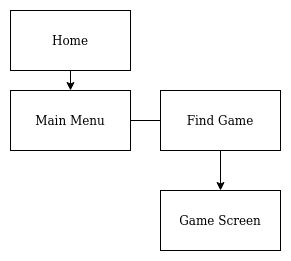

The diagram above was exported from draw.io. Its source (the exported page's mxGraphModel, read from the mxfile embedded in the PNG):
<mxGraphModel dx="369" dy="359" grid="1" gridSize="10" guides="1" tooltips="1" connect="1" arrows="1" fold="1" page="1" pageScale="1" pageWidth="850" pageHeight="1100" math="0" shadow="0">
  <root>
    <mxCell id="0" />
    <mxCell id="1" parent="0" />
    <mxCell id="T4Nz5wk-85yaYUUfOSC6-1" value="Home" style="rounded=0;whiteSpace=wrap;html=1;" parent="1" vertex="1">
      <mxGeometry x="180" y="180" width="120" height="60" as="geometry" />
    </mxCell>
    <mxCell id="T4Nz5wk-85yaYUUfOSC6-2" value="Game Screen" style="rounded=0;whiteSpace=wrap;html=1;" parent="1" vertex="1">
      <mxGeometry x="330" y="360" width="120" height="60" as="geometry" />
    </mxCell>
    <mxCell id="T4Nz5wk-85yaYUUfOSC6-5" value="Main Menu" style="rounded=0;whiteSpace=wrap;html=1;" parent="1" vertex="1">
      <mxGeometry x="180" y="260" width="120" height="60" as="geometry" />
    </mxCell>
    <mxCell id="T4Nz5wk-85yaYUUfOSC6-10" value="Find Game" style="rounded=0;whiteSpace=wrap;html=1;" parent="1" vertex="1">
      <mxGeometry x="330" y="260" width="120" height="60" as="geometry" />
    </mxCell>
    <mxCell id="T4Nz5wk-85yaYUUfOSC6-12" value="" style="endArrow=none;html=1;entryX=0;entryY=0.5;entryDx=0;entryDy=0;exitX=1;exitY=0.5;exitDx=0;exitDy=0;" parent="1" source="T4Nz5wk-85yaYUUfOSC6-5" target="T4Nz5wk-85yaYUUfOSC6-10" edge="1">
      <mxGeometry width="50" height="50" relative="1" as="geometry">
        <mxPoint x="220" y="460" as="sourcePoint" />
        <mxPoint x="140" y="480" as="targetPoint" />
      </mxGeometry>
    </mxCell>
    <mxCell id="jX43-r-LtH1ztlljrE4e-1" value="" style="endArrow=classic;html=1;exitX=0.5;exitY=1;exitDx=0;exitDy=0;entryX=0.5;entryY=0;entryDx=0;entryDy=0;" edge="1" parent="1" source="T4Nz5wk-85yaYUUfOSC6-1" target="T4Nz5wk-85yaYUUfOSC6-5">
      <mxGeometry width="50" height="50" relative="1" as="geometry">
        <mxPoint x="260" y="310" as="sourcePoint" />
        <mxPoint x="310" y="260" as="targetPoint" />
      </mxGeometry>
    </mxCell>
    <mxCell id="jX43-r-LtH1ztlljrE4e-2" value="" style="endArrow=classic;html=1;exitX=0.5;exitY=1;exitDx=0;exitDy=0;entryX=0.5;entryY=0;entryDx=0;entryDy=0;" edge="1" parent="1" source="T4Nz5wk-85yaYUUfOSC6-10" target="T4Nz5wk-85yaYUUfOSC6-2">
      <mxGeometry width="50" height="50" relative="1" as="geometry">
        <mxPoint x="310" y="410" as="sourcePoint" />
        <mxPoint x="360" y="360" as="targetPoint" />
      </mxGeometry>
    </mxCell>
  </root>
</mxGraphModel>